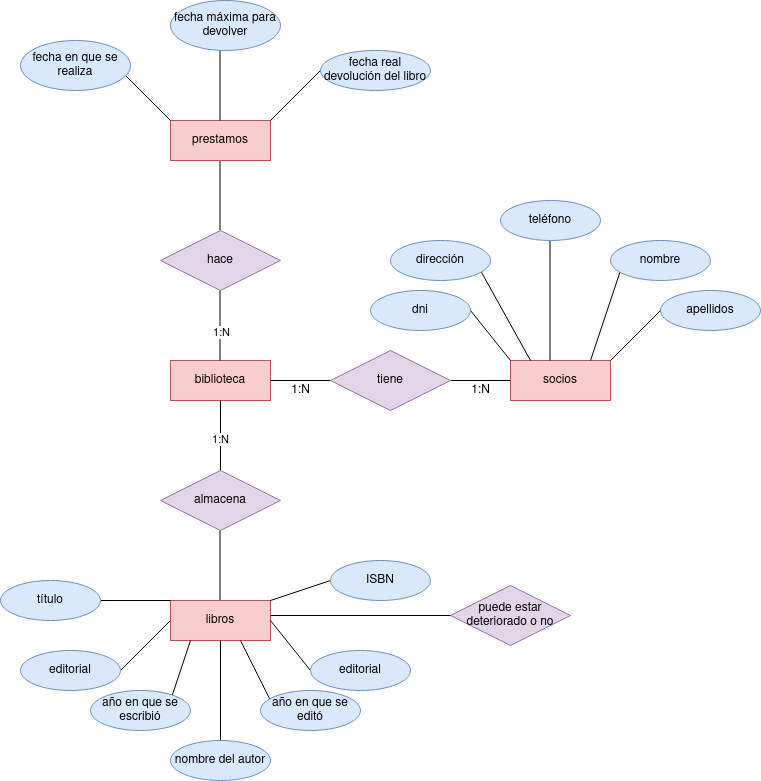

The diagram above was exported from draw.io. Its source (the exported page's mxGraphModel, read from the mxfile embedded in the PNG):
<mxGraphModel dx="1687" dy="935" grid="1" gridSize="10" guides="1" tooltips="1" connect="1" arrows="1" fold="1" page="1" pageScale="1" pageWidth="827" pageHeight="1169" math="0" shadow="0">
  <root>
    <mxCell id="0" />
    <mxCell id="1" parent="0" />
    <mxCell id="Uw1uj7bmLII1tGMlnEec-1" value="biblioteca" style="whiteSpace=wrap;html=1;align=center;fillColor=#f8cecc;strokeColor=#b85450;" vertex="1" parent="1">
      <mxGeometry x="320" y="360" width="100" height="40" as="geometry" />
    </mxCell>
    <mxCell id="Uw1uj7bmLII1tGMlnEec-5" value="" style="line;strokeWidth=1;rotatable=0;dashed=0;labelPosition=right;align=left;verticalAlign=middle;spacingTop=0;spacingLeft=6;points=[];portConstraint=eastwest;" vertex="1" parent="1">
      <mxGeometry x="420" y="375" width="60" height="10" as="geometry" />
    </mxCell>
    <mxCell id="Uw1uj7bmLII1tGMlnEec-7" value="" style="line;strokeWidth=1;rotatable=0;dashed=0;labelPosition=right;align=left;verticalAlign=middle;spacingTop=0;spacingLeft=6;points=[];portConstraint=eastwest;" vertex="1" parent="1">
      <mxGeometry x="600" y="375" width="60" height="10" as="geometry" />
    </mxCell>
    <mxCell id="Uw1uj7bmLII1tGMlnEec-8" value="socios" style="whiteSpace=wrap;html=1;align=center;fillColor=#f8cecc;strokeColor=#b85450;" vertex="1" parent="1">
      <mxGeometry x="660" y="360" width="100" height="40" as="geometry" />
    </mxCell>
    <mxCell id="Uw1uj7bmLII1tGMlnEec-9" value="" style="endArrow=none;html=1;rounded=0;" edge="1" parent="1">
      <mxGeometry width="50" height="50" relative="1" as="geometry">
        <mxPoint x="369.5" y="360" as="sourcePoint" />
        <mxPoint x="369.5" y="290" as="targetPoint" />
      </mxGeometry>
    </mxCell>
    <mxCell id="Uw1uj7bmLII1tGMlnEec-54" value="1:N" style="edgeLabel;html=1;align=center;verticalAlign=middle;resizable=0;points=[];" vertex="1" connectable="0" parent="Uw1uj7bmLII1tGMlnEec-9">
      <mxGeometry x="-0.1714" relative="1" as="geometry">
        <mxPoint x="1" as="offset" />
      </mxGeometry>
    </mxCell>
    <mxCell id="Uw1uj7bmLII1tGMlnEec-11" value="" style="endArrow=none;html=1;rounded=0;" edge="1" parent="1">
      <mxGeometry width="50" height="50" relative="1" as="geometry">
        <mxPoint x="369.5" y="230" as="sourcePoint" />
        <mxPoint x="369.5" y="160" as="targetPoint" />
      </mxGeometry>
    </mxCell>
    <mxCell id="Uw1uj7bmLII1tGMlnEec-12" value="prestamos" style="whiteSpace=wrap;html=1;align=center;fillColor=#f8cecc;strokeColor=#b85450;" vertex="1" parent="1">
      <mxGeometry x="320" y="120" width="100" height="40" as="geometry" />
    </mxCell>
    <mxCell id="Uw1uj7bmLII1tGMlnEec-13" value="" style="endArrow=none;html=1;rounded=0;" edge="1" parent="1">
      <mxGeometry width="50" height="50" relative="1" as="geometry">
        <mxPoint x="370" y="470" as="sourcePoint" />
        <mxPoint x="370" y="400" as="targetPoint" />
      </mxGeometry>
    </mxCell>
    <mxCell id="Uw1uj7bmLII1tGMlnEec-55" value="1:N" style="edgeLabel;html=1;align=center;verticalAlign=middle;resizable=0;points=[];" vertex="1" connectable="0" parent="Uw1uj7bmLII1tGMlnEec-13">
      <mxGeometry x="-0.0857" y="1" relative="1" as="geometry">
        <mxPoint as="offset" />
      </mxGeometry>
    </mxCell>
    <mxCell id="Uw1uj7bmLII1tGMlnEec-15" value="" style="endArrow=none;html=1;rounded=0;" edge="1" parent="1">
      <mxGeometry width="50" height="50" relative="1" as="geometry">
        <mxPoint x="369.5" y="600" as="sourcePoint" />
        <mxPoint x="369.5" y="530" as="targetPoint" />
      </mxGeometry>
    </mxCell>
    <mxCell id="Uw1uj7bmLII1tGMlnEec-16" value="libros" style="whiteSpace=wrap;html=1;align=center;fillColor=#f8cecc;strokeColor=#b85450;" vertex="1" parent="1">
      <mxGeometry x="320" y="600" width="100" height="40" as="geometry" />
    </mxCell>
    <mxCell id="Uw1uj7bmLII1tGMlnEec-17" value="" style="endArrow=none;html=1;rounded=0;" edge="1" parent="1">
      <mxGeometry width="50" height="50" relative="1" as="geometry">
        <mxPoint x="420" y="120" as="sourcePoint" />
        <mxPoint x="470" y="70" as="targetPoint" />
      </mxGeometry>
    </mxCell>
    <mxCell id="Uw1uj7bmLII1tGMlnEec-18" value="" style="endArrow=none;html=1;rounded=0;" edge="1" parent="1">
      <mxGeometry width="50" height="50" relative="1" as="geometry">
        <mxPoint x="320" y="120" as="sourcePoint" />
        <mxPoint x="270" y="70" as="targetPoint" />
      </mxGeometry>
    </mxCell>
    <mxCell id="Uw1uj7bmLII1tGMlnEec-19" value="" style="endArrow=none;html=1;rounded=0;" edge="1" parent="1">
      <mxGeometry width="50" height="50" relative="1" as="geometry">
        <mxPoint x="369.5" y="120" as="sourcePoint" />
        <mxPoint x="369.5" y="50" as="targetPoint" />
      </mxGeometry>
    </mxCell>
    <mxCell id="Uw1uj7bmLII1tGMlnEec-20" value="fecha en que se realiza" style="ellipse;whiteSpace=wrap;html=1;align=center;fillColor=#dae8fc;strokeColor=#6c8ebf;" vertex="1" parent="1">
      <mxGeometry x="170" y="40" width="110" height="50" as="geometry" />
    </mxCell>
    <mxCell id="Uw1uj7bmLII1tGMlnEec-21" value="fecha máxima para devolver" style="ellipse;whiteSpace=wrap;html=1;align=center;fillColor=#dae8fc;strokeColor=#6c8ebf;" vertex="1" parent="1">
      <mxGeometry x="320" width="110" height="50" as="geometry" />
    </mxCell>
    <mxCell id="Uw1uj7bmLII1tGMlnEec-22" value="fecha real devolución del libro" style="ellipse;whiteSpace=wrap;html=1;align=center;fillColor=#dae8fc;strokeColor=#6c8ebf;" vertex="1" parent="1">
      <mxGeometry x="470" y="50" width="110" height="40" as="geometry" />
    </mxCell>
    <mxCell id="Uw1uj7bmLII1tGMlnEec-24" value="" style="endArrow=none;html=1;rounded=0;" edge="1" parent="1">
      <mxGeometry width="50" height="50" relative="1" as="geometry">
        <mxPoint x="760" y="360" as="sourcePoint" />
        <mxPoint x="810" y="310" as="targetPoint" />
      </mxGeometry>
    </mxCell>
    <mxCell id="Uw1uj7bmLII1tGMlnEec-25" value="" style="endArrow=none;html=1;rounded=0;" edge="1" parent="1">
      <mxGeometry width="50" height="50" relative="1" as="geometry">
        <mxPoint x="660" y="360" as="sourcePoint" />
        <mxPoint x="620" y="310" as="targetPoint" />
      </mxGeometry>
    </mxCell>
    <mxCell id="Uw1uj7bmLII1tGMlnEec-26" value="" style="endArrow=none;html=1;rounded=0;" edge="1" parent="1">
      <mxGeometry width="50" height="50" relative="1" as="geometry">
        <mxPoint x="680" y="360" as="sourcePoint" />
        <mxPoint x="630" y="270" as="targetPoint" />
      </mxGeometry>
    </mxCell>
    <mxCell id="Uw1uj7bmLII1tGMlnEec-27" value="" style="endArrow=none;html=1;rounded=0;" edge="1" parent="1">
      <mxGeometry width="50" height="50" relative="1" as="geometry">
        <mxPoint x="740" y="360" as="sourcePoint" />
        <mxPoint x="770" y="270" as="targetPoint" />
      </mxGeometry>
    </mxCell>
    <mxCell id="Uw1uj7bmLII1tGMlnEec-28" value="" style="endArrow=none;html=1;rounded=0;" edge="1" parent="1">
      <mxGeometry width="50" height="50" relative="1" as="geometry">
        <mxPoint x="699.5" y="360" as="sourcePoint" />
        <mxPoint x="699.5" y="240" as="targetPoint" />
      </mxGeometry>
    </mxCell>
    <mxCell id="Uw1uj7bmLII1tGMlnEec-29" value="dni" style="ellipse;whiteSpace=wrap;html=1;align=center;fillColor=#dae8fc;strokeColor=#6c8ebf;" vertex="1" parent="1">
      <mxGeometry x="520" y="290" width="100" height="40" as="geometry" />
    </mxCell>
    <mxCell id="Uw1uj7bmLII1tGMlnEec-31" value="dirección" style="ellipse;whiteSpace=wrap;html=1;align=center;fillColor=#dae8fc;strokeColor=#6c8ebf;" vertex="1" parent="1">
      <mxGeometry x="540" y="240" width="100" height="40" as="geometry" />
    </mxCell>
    <mxCell id="Uw1uj7bmLII1tGMlnEec-32" value="teléfono" style="ellipse;whiteSpace=wrap;html=1;align=center;fillColor=#dae8fc;strokeColor=#6c8ebf;" vertex="1" parent="1">
      <mxGeometry x="650" y="200" width="100" height="40" as="geometry" />
    </mxCell>
    <mxCell id="Uw1uj7bmLII1tGMlnEec-33" value="nombre" style="ellipse;whiteSpace=wrap;html=1;align=center;fillColor=#dae8fc;strokeColor=#6c8ebf;" vertex="1" parent="1">
      <mxGeometry x="760" y="240" width="100" height="40" as="geometry" />
    </mxCell>
    <mxCell id="Uw1uj7bmLII1tGMlnEec-34" value="apellidos" style="ellipse;whiteSpace=wrap;html=1;align=center;fillColor=#dae8fc;strokeColor=#6c8ebf;" vertex="1" parent="1">
      <mxGeometry x="810" y="290" width="100" height="40" as="geometry" />
    </mxCell>
    <mxCell id="Uw1uj7bmLII1tGMlnEec-35" value="" style="endArrow=none;html=1;rounded=0;" edge="1" parent="1">
      <mxGeometry width="50" height="50" relative="1" as="geometry">
        <mxPoint x="270" y="670" as="sourcePoint" />
        <mxPoint x="320" y="620" as="targetPoint" />
      </mxGeometry>
    </mxCell>
    <mxCell id="Uw1uj7bmLII1tGMlnEec-36" value="" style="endArrow=none;html=1;rounded=0;exitX=0;exitY=0.5;exitDx=0;exitDy=0;" edge="1" parent="1" source="Uw1uj7bmLII1tGMlnEec-47">
      <mxGeometry width="50" height="50" relative="1" as="geometry">
        <mxPoint x="450" y="680" as="sourcePoint" />
        <mxPoint x="420" y="620" as="targetPoint" />
      </mxGeometry>
    </mxCell>
    <mxCell id="Uw1uj7bmLII1tGMlnEec-37" value="" style="endArrow=none;html=1;rounded=0;" edge="1" parent="1">
      <mxGeometry width="50" height="50" relative="1" as="geometry">
        <mxPoint x="320" y="700" as="sourcePoint" />
        <mxPoint x="340" y="640" as="targetPoint" />
      </mxGeometry>
    </mxCell>
    <mxCell id="Uw1uj7bmLII1tGMlnEec-38" value="" style="endArrow=none;html=1;rounded=0;" edge="1" parent="1">
      <mxGeometry width="50" height="50" relative="1" as="geometry">
        <mxPoint x="420" y="700" as="sourcePoint" />
        <mxPoint x="390" y="640" as="targetPoint" />
      </mxGeometry>
    </mxCell>
    <mxCell id="Uw1uj7bmLII1tGMlnEec-39" value="" style="endArrow=none;html=1;rounded=0;" edge="1" parent="1">
      <mxGeometry width="50" height="50" relative="1" as="geometry">
        <mxPoint x="370" y="740" as="sourcePoint" />
        <mxPoint x="370" y="640" as="targetPoint" />
      </mxGeometry>
    </mxCell>
    <mxCell id="Uw1uj7bmLII1tGMlnEec-40" value="" style="endArrow=none;html=1;rounded=0;" edge="1" parent="1">
      <mxGeometry width="50" height="50" relative="1" as="geometry">
        <mxPoint x="250" y="600" as="sourcePoint" />
        <mxPoint x="320" y="600" as="targetPoint" />
      </mxGeometry>
    </mxCell>
    <mxCell id="Uw1uj7bmLII1tGMlnEec-41" value="" style="endArrow=none;html=1;rounded=0;entryX=0;entryY=0.5;entryDx=0;entryDy=0;" edge="1" parent="1" target="Uw1uj7bmLII1tGMlnEec-49">
      <mxGeometry width="50" height="50" relative="1" as="geometry">
        <mxPoint x="420" y="600" as="sourcePoint" />
        <mxPoint x="490" y="600" as="targetPoint" />
      </mxGeometry>
    </mxCell>
    <mxCell id="Uw1uj7bmLII1tGMlnEec-42" value="título" style="ellipse;whiteSpace=wrap;html=1;align=center;fillColor=#dae8fc;strokeColor=#6c8ebf;" vertex="1" parent="1">
      <mxGeometry x="150" y="580" width="100" height="40" as="geometry" />
    </mxCell>
    <mxCell id="Uw1uj7bmLII1tGMlnEec-43" value="editorial" style="ellipse;whiteSpace=wrap;html=1;align=center;fillColor=#dae8fc;strokeColor=#6c8ebf;" vertex="1" parent="1">
      <mxGeometry x="170" y="650" width="100" height="40" as="geometry" />
    </mxCell>
    <mxCell id="Uw1uj7bmLII1tGMlnEec-44" value="año en que se escribió" style="ellipse;whiteSpace=wrap;html=1;align=center;fillColor=#dae8fc;strokeColor=#6c8ebf;" vertex="1" parent="1">
      <mxGeometry x="240" y="690" width="100" height="40" as="geometry" />
    </mxCell>
    <mxCell id="Uw1uj7bmLII1tGMlnEec-45" value="nombre del autor" style="ellipse;whiteSpace=wrap;html=1;align=center;fillColor=#dae8fc;strokeColor=#6c8ebf;" vertex="1" parent="1">
      <mxGeometry x="320" y="740" width="100" height="40" as="geometry" />
    </mxCell>
    <mxCell id="Uw1uj7bmLII1tGMlnEec-46" value="año en que se editó" style="ellipse;whiteSpace=wrap;html=1;align=center;fillColor=#dae8fc;strokeColor=#6c8ebf;" vertex="1" parent="1">
      <mxGeometry x="410" y="690" width="100" height="40" as="geometry" />
    </mxCell>
    <mxCell id="Uw1uj7bmLII1tGMlnEec-47" value="editorial" style="ellipse;whiteSpace=wrap;html=1;align=center;fillColor=#dae8fc;strokeColor=#6c8ebf;" vertex="1" parent="1">
      <mxGeometry x="460" y="650" width="100" height="40" as="geometry" />
    </mxCell>
    <mxCell id="Uw1uj7bmLII1tGMlnEec-49" value="ISBN" style="ellipse;whiteSpace=wrap;html=1;align=center;fillColor=#dae8fc;strokeColor=#6c8ebf;" vertex="1" parent="1">
      <mxGeometry x="480" y="560" width="100" height="40" as="geometry" />
    </mxCell>
    <mxCell id="Uw1uj7bmLII1tGMlnEec-52" value="" style="line;strokeWidth=1;rotatable=0;dashed=0;labelPosition=right;align=left;verticalAlign=middle;spacingTop=0;spacingLeft=6;points=[];portConstraint=eastwest;" vertex="1" parent="1">
      <mxGeometry x="420" y="610" width="190" height="10" as="geometry" />
    </mxCell>
    <mxCell id="Uw1uj7bmLII1tGMlnEec-56" value="1:N" style="text;html=1;align=center;verticalAlign=middle;resizable=0;points=[];autosize=1;strokeColor=none;fillColor=none;" vertex="1" parent="1">
      <mxGeometry x="430" y="375" width="40" height="30" as="geometry" />
    </mxCell>
    <mxCell id="Uw1uj7bmLII1tGMlnEec-58" value="1:N" style="text;html=1;align=center;verticalAlign=middle;resizable=0;points=[];autosize=1;strokeColor=none;fillColor=none;" vertex="1" parent="1">
      <mxGeometry x="610" y="375" width="40" height="30" as="geometry" />
    </mxCell>
    <mxCell id="Uw1uj7bmLII1tGMlnEec-59" value="tiene" style="shape=rhombus;perimeter=rhombusPerimeter;whiteSpace=wrap;html=1;align=center;fillColor=#e1d5e7;strokeColor=#9673a6;" vertex="1" parent="1">
      <mxGeometry x="480" y="350" width="120" height="60" as="geometry" />
    </mxCell>
    <mxCell id="Uw1uj7bmLII1tGMlnEec-60" value="hace" style="shape=rhombus;perimeter=rhombusPerimeter;whiteSpace=wrap;html=1;align=center;fillColor=#e1d5e7;strokeColor=#9673a6;" vertex="1" parent="1">
      <mxGeometry x="310" y="230" width="120" height="60" as="geometry" />
    </mxCell>
    <mxCell id="Uw1uj7bmLII1tGMlnEec-61" value="almacena" style="shape=rhombus;perimeter=rhombusPerimeter;whiteSpace=wrap;html=1;align=center;fillColor=#e1d5e7;strokeColor=#9673a6;" vertex="1" parent="1">
      <mxGeometry x="310" y="470" width="120" height="60" as="geometry" />
    </mxCell>
    <mxCell id="Uw1uj7bmLII1tGMlnEec-63" value="puede estar deteriorado o no" style="shape=rhombus;perimeter=rhombusPerimeter;whiteSpace=wrap;html=1;align=center;fillColor=#e1d5e7;strokeColor=#9673a6;" vertex="1" parent="1">
      <mxGeometry x="600" y="585" width="120" height="60" as="geometry" />
    </mxCell>
  </root>
</mxGraphModel>